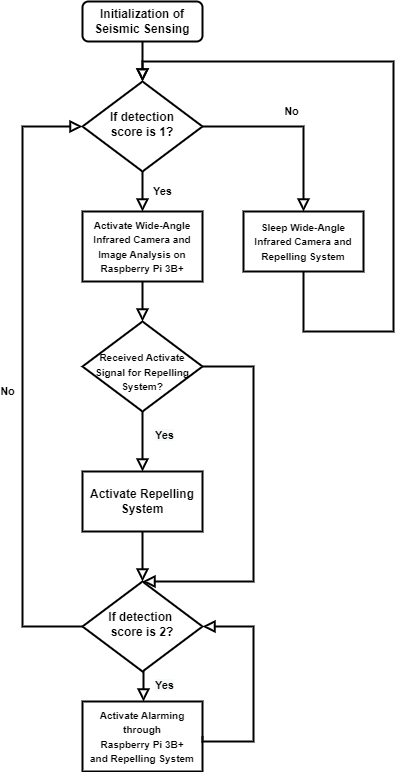

The diagram above was exported from draw.io. Its source (the exported page's mxGraphModel, read from the mxfile embedded in the PNG):
<mxGraphModel dx="910" dy="543" grid="1" gridSize="10" guides="1" tooltips="1" connect="1" arrows="1" fold="1" page="1" pageScale="1" pageWidth="827" pageHeight="1169" math="0" shadow="0">
  <root>
    <mxCell id="WIyWlLk6GJQsqaUBKTNV-0" />
    <mxCell id="WIyWlLk6GJQsqaUBKTNV-1" parent="WIyWlLk6GJQsqaUBKTNV-0" />
    <mxCell id="WIyWlLk6GJQsqaUBKTNV-2" value="" style="rounded=0;html=1;jettySize=auto;orthogonalLoop=1;fontSize=11;endArrow=block;endFill=0;endSize=8;strokeWidth=2;shadow=0;labelBackgroundColor=none;edgeStyle=orthogonalEdgeStyle;" parent="WIyWlLk6GJQsqaUBKTNV-1" source="WIyWlLk6GJQsqaUBKTNV-3" target="WIyWlLk6GJQsqaUBKTNV-6" edge="1">
      <mxGeometry relative="1" as="geometry" />
    </mxCell>
    <mxCell id="WIyWlLk6GJQsqaUBKTNV-3" value="&lt;b&gt;Initialization of Seismic Sensing&lt;/b&gt;" style="rounded=1;whiteSpace=wrap;html=1;fontSize=12;glass=0;strokeWidth=2;shadow=0;" parent="WIyWlLk6GJQsqaUBKTNV-1" vertex="1">
      <mxGeometry x="259" y="60" width="120" height="40" as="geometry" />
    </mxCell>
    <mxCell id="WIyWlLk6GJQsqaUBKTNV-4" value="&lt;b&gt;Yes&lt;/b&gt;" style="rounded=0;html=1;jettySize=auto;orthogonalLoop=1;fontSize=11;endArrow=block;endFill=0;endSize=8;strokeWidth=2;shadow=0;labelBackgroundColor=none;edgeStyle=orthogonalEdgeStyle;entryX=0.5;entryY=0;entryDx=0;entryDy=0;" parent="WIyWlLk6GJQsqaUBKTNV-1" source="WIyWlLk6GJQsqaUBKTNV-6" target="tGhtsigiDevVgT8q6Wp5-0" edge="1">
      <mxGeometry y="20" relative="1" as="geometry">
        <mxPoint as="offset" />
        <mxPoint x="329" y="270" as="targetPoint" />
        <Array as="points">
          <mxPoint x="319" y="270" />
          <mxPoint x="319" y="270" />
        </Array>
      </mxGeometry>
    </mxCell>
    <mxCell id="WIyWlLk6GJQsqaUBKTNV-5" value="&lt;b&gt;No&lt;/b&gt;" style="edgeStyle=orthogonalEdgeStyle;rounded=0;html=1;jettySize=auto;orthogonalLoop=1;fontSize=11;endArrow=block;endFill=0;endSize=8;strokeWidth=2;shadow=0;labelBackgroundColor=none;entryX=0.5;entryY=0;entryDx=0;entryDy=0;" parent="WIyWlLk6GJQsqaUBKTNV-1" source="WIyWlLk6GJQsqaUBKTNV-6" target="tGhtsigiDevVgT8q6Wp5-11" edge="1">
      <mxGeometry x="-0.0476" y="15" relative="1" as="geometry">
        <mxPoint as="offset" />
        <mxPoint x="459" y="185" as="targetPoint" />
        <Array as="points">
          <mxPoint x="480" y="185" />
        </Array>
      </mxGeometry>
    </mxCell>
    <mxCell id="WIyWlLk6GJQsqaUBKTNV-6" value="&lt;b&gt;If detection &lt;br&gt;score is 1?&lt;/b&gt;" style="rhombus;whiteSpace=wrap;html=1;shadow=0;fontFamily=Helvetica;fontSize=12;align=center;strokeWidth=2;spacing=6;spacingTop=-4;" parent="WIyWlLk6GJQsqaUBKTNV-1" vertex="1">
      <mxGeometry x="259" y="140" width="120" height="90" as="geometry" />
    </mxCell>
    <mxCell id="tGhtsigiDevVgT8q6Wp5-0" value="&lt;font style=&quot;font-size: 10px;&quot;&gt;&lt;b&gt;Activate Wide-Angle Infrared Camera and Image Analysis on Raspberry Pi 3B+&lt;/b&gt;&lt;/font&gt;" style="rounded=0;whiteSpace=wrap;html=1;strokeWidth=2;" parent="WIyWlLk6GJQsqaUBKTNV-1" vertex="1">
      <mxGeometry x="259" y="270" width="120" height="70" as="geometry" />
    </mxCell>
    <mxCell id="tGhtsigiDevVgT8q6Wp5-7" value="&lt;b&gt;If detection&amp;nbsp;&lt;br&gt;score is 2?&lt;/b&gt;" style="rhombus;whiteSpace=wrap;html=1;shadow=0;fontFamily=Helvetica;fontSize=12;align=center;strokeWidth=2;spacing=6;spacingTop=-4;" parent="WIyWlLk6GJQsqaUBKTNV-1" vertex="1">
      <mxGeometry x="259" y="640" width="120" height="90" as="geometry" />
    </mxCell>
    <mxCell id="tGhtsigiDevVgT8q6Wp5-8" value="" style="rounded=0;html=1;jettySize=auto;orthogonalLoop=1;fontSize=11;endArrow=block;endFill=0;endSize=8;strokeWidth=2;shadow=0;labelBackgroundColor=none;edgeStyle=orthogonalEdgeStyle;exitX=0.5;exitY=1;exitDx=0;exitDy=0;" parent="WIyWlLk6GJQsqaUBKTNV-1" source="tGhtsigiDevVgT8q6Wp5-0" edge="1">
      <mxGeometry y="20" relative="1" as="geometry">
        <mxPoint as="offset" />
        <mxPoint x="318.70000000000005" y="430" as="sourcePoint" />
        <mxPoint x="319" y="380" as="targetPoint" />
        <Array as="points" />
      </mxGeometry>
    </mxCell>
    <mxCell id="tGhtsigiDevVgT8q6Wp5-9" value="&lt;font style=&quot;font-size: 10px;&quot;&gt;&lt;b&gt;Activate Alarming through &lt;br&gt;Raspberry Pi 3B+ &lt;br&gt;and Repelling System&lt;/b&gt;&lt;/font&gt;" style="rounded=0;whiteSpace=wrap;html=1;strokeWidth=2;" parent="WIyWlLk6GJQsqaUBKTNV-1" vertex="1">
      <mxGeometry x="259" y="760" width="120" height="70" as="geometry" />
    </mxCell>
    <mxCell id="tGhtsigiDevVgT8q6Wp5-10" value="" style="rounded=0;html=1;jettySize=auto;orthogonalLoop=1;fontSize=11;endArrow=block;endFill=0;endSize=8;strokeWidth=2;shadow=0;labelBackgroundColor=none;edgeStyle=orthogonalEdgeStyle;exitX=0.5;exitY=1;exitDx=0;exitDy=0;" parent="WIyWlLk6GJQsqaUBKTNV-1" edge="1" source="tGhtsigiDevVgT8q6Wp5-7">
      <mxGeometry y="20" relative="1" as="geometry">
        <mxPoint as="offset" />
        <mxPoint x="319.99999999999994" y="800" as="sourcePoint" />
        <mxPoint x="320" y="760" as="targetPoint" />
        <Array as="points">
          <mxPoint x="320" y="730" />
        </Array>
      </mxGeometry>
    </mxCell>
    <mxCell id="tGhtsigiDevVgT8q6Wp5-11" value="&lt;font style=&quot;font-size: 10px;&quot;&gt;&lt;b&gt;Sleep Wide-Angle &lt;br&gt;Infrared Camera and &lt;br&gt;Repelling System&lt;/b&gt;&lt;/font&gt;" style="rounded=0;whiteSpace=wrap;html=1;strokeWidth=2;" parent="WIyWlLk6GJQsqaUBKTNV-1" vertex="1">
      <mxGeometry x="420" y="270" width="120" height="60" as="geometry" />
    </mxCell>
    <mxCell id="tGhtsigiDevVgT8q6Wp5-15" value="&lt;span style=&quot;color: rgb(0, 0, 0); font-family: helvetica; font-size: 11px; font-style: normal; letter-spacing: normal; text-align: center; text-indent: 0px; text-transform: none; word-spacing: 0px; background-color: rgb(248, 249, 250); display: inline; float: none;&quot;&gt;&lt;b&gt;Yes&lt;/b&gt;&lt;/span&gt;" style="text;whiteSpace=wrap;html=1;" parent="WIyWlLk6GJQsqaUBKTNV-1" vertex="1">
      <mxGeometry x="330" y="730" width="40" height="30" as="geometry" />
    </mxCell>
    <mxCell id="tGhtsigiDevVgT8q6Wp5-17" value="&lt;b&gt;No&lt;/b&gt;" style="edgeStyle=orthogonalEdgeStyle;rounded=0;html=1;jettySize=auto;orthogonalLoop=1;fontSize=11;endArrow=block;endFill=0;endSize=8;strokeWidth=2;shadow=0;labelBackgroundColor=none;exitX=0;exitY=0.5;exitDx=0;exitDy=0;entryX=0;entryY=0.5;entryDx=0;entryDy=0;" parent="WIyWlLk6GJQsqaUBKTNV-1" source="tGhtsigiDevVgT8q6Wp5-7" target="WIyWlLk6GJQsqaUBKTNV-6" edge="1">
      <mxGeometry x="-0.0476" y="15" relative="1" as="geometry">
        <mxPoint as="offset" />
        <mxPoint x="379.00000000000006" y="759.88" as="sourcePoint" />
        <mxPoint x="259" y="190" as="targetPoint" />
        <Array as="points">
          <mxPoint x="199" y="685" />
          <mxPoint x="199" y="185" />
        </Array>
      </mxGeometry>
    </mxCell>
    <mxCell id="tGhtsigiDevVgT8q6Wp5-21" value="" style="edgeStyle=orthogonalEdgeStyle;rounded=0;html=1;jettySize=auto;orthogonalLoop=1;fontSize=11;endArrow=block;endFill=0;endSize=8;strokeWidth=2;shadow=0;labelBackgroundColor=none;entryX=0.5;entryY=0;entryDx=0;entryDy=0;exitX=0.5;exitY=1;exitDx=0;exitDy=0;" parent="WIyWlLk6GJQsqaUBKTNV-1" source="tGhtsigiDevVgT8q6Wp5-11" target="WIyWlLk6GJQsqaUBKTNV-6" edge="1">
      <mxGeometry y="10" relative="1" as="geometry">
        <mxPoint as="offset" />
        <mxPoint x="523" y="430" as="sourcePoint" />
        <mxPoint x="873" y="120" as="targetPoint" />
        <Array as="points">
          <mxPoint x="480" y="390" />
          <mxPoint x="570" y="390" />
          <mxPoint x="570" y="120" />
          <mxPoint x="319" y="120" />
        </Array>
      </mxGeometry>
    </mxCell>
    <mxCell id="tGhtsigiDevVgT8q6Wp5-22" value="" style="rounded=0;html=1;jettySize=auto;orthogonalLoop=1;fontSize=11;endArrow=block;endFill=0;endSize=8;strokeWidth=2;shadow=0;labelBackgroundColor=none;edgeStyle=orthogonalEdgeStyle;exitX=1;exitY=0.5;exitDx=0;exitDy=0;entryX=1;entryY=0.5;entryDx=0;entryDy=0;" parent="WIyWlLk6GJQsqaUBKTNV-1" source="tGhtsigiDevVgT8q6Wp5-9" target="tGhtsigiDevVgT8q6Wp5-7" edge="1">
      <mxGeometry y="20" relative="1" as="geometry">
        <mxPoint as="offset" />
        <mxPoint x="379" y="980" as="sourcePoint" />
        <mxPoint x="399" y="1150" as="targetPoint" />
        <Array as="points">
          <mxPoint x="379" y="800" />
          <mxPoint x="430" y="800" />
          <mxPoint x="430" y="685" />
        </Array>
      </mxGeometry>
    </mxCell>
    <mxCell id="U4TxhG3Cs-bhtYgcjuUo-1" value="&lt;font style=&quot;font-size: 10px&quot;&gt;&lt;b&gt;&lt;br&gt;Received Activate&lt;br&gt;Signal for Repelling&lt;br&gt;System?&lt;/b&gt;&lt;/font&gt;" style="rhombus;whiteSpace=wrap;html=1;shadow=0;fontFamily=Helvetica;fontSize=12;align=center;strokeWidth=2;spacing=6;spacingTop=-4;" parent="WIyWlLk6GJQsqaUBKTNV-1" vertex="1">
      <mxGeometry x="259" y="380" width="120" height="90" as="geometry" />
    </mxCell>
    <mxCell id="U4TxhG3Cs-bhtYgcjuUo-2" value="&lt;b&gt;Activate Repelling System&lt;/b&gt;" style="rounded=0;whiteSpace=wrap;html=1;strokeWidth=2;" parent="WIyWlLk6GJQsqaUBKTNV-1" vertex="1">
      <mxGeometry x="259" y="530" width="120" height="60" as="geometry" />
    </mxCell>
    <mxCell id="U4TxhG3Cs-bhtYgcjuUo-4" value="" style="rounded=0;html=1;jettySize=auto;orthogonalLoop=1;fontSize=11;endArrow=block;endFill=0;endSize=8;strokeWidth=2;shadow=0;labelBackgroundColor=none;edgeStyle=orthogonalEdgeStyle;exitX=0.5;exitY=1;exitDx=0;exitDy=0;" parent="WIyWlLk6GJQsqaUBKTNV-1" source="U4TxhG3Cs-bhtYgcjuUo-1" edge="1">
      <mxGeometry y="20" relative="1" as="geometry">
        <mxPoint as="offset" />
        <mxPoint x="319" y="570" as="sourcePoint" />
        <mxPoint x="319" y="530" as="targetPoint" />
        <Array as="points" />
      </mxGeometry>
    </mxCell>
    <mxCell id="U4TxhG3Cs-bhtYgcjuUo-5" value="&lt;span style=&quot;color: rgb(0, 0, 0); font-family: helvetica; font-size: 11px; font-style: normal; letter-spacing: normal; text-align: center; text-indent: 0px; text-transform: none; word-spacing: 0px; background-color: rgb(248, 249, 250); display: inline; float: none;&quot;&gt;&lt;b&gt;Yes&lt;/b&gt;&lt;/span&gt;" style="text;whiteSpace=wrap;html=1;" parent="WIyWlLk6GJQsqaUBKTNV-1" vertex="1">
      <mxGeometry x="330" y="480" width="40" height="30" as="geometry" />
    </mxCell>
    <mxCell id="U4TxhG3Cs-bhtYgcjuUo-6" value="" style="rounded=0;html=1;jettySize=auto;orthogonalLoop=1;fontSize=11;endArrow=block;endFill=0;endSize=8;strokeWidth=2;shadow=0;labelBackgroundColor=none;edgeStyle=orthogonalEdgeStyle;exitX=0.5;exitY=1;exitDx=0;exitDy=0;" parent="WIyWlLk6GJQsqaUBKTNV-1" edge="1" source="U4TxhG3Cs-bhtYgcjuUo-2">
      <mxGeometry y="20" relative="1" as="geometry">
        <mxPoint as="offset" />
        <mxPoint x="318.52" y="670" as="sourcePoint" />
        <mxPoint x="319" y="640" as="targetPoint" />
        <Array as="points" />
      </mxGeometry>
    </mxCell>
    <mxCell id="U4TxhG3Cs-bhtYgcjuUo-11" value="" style="rounded=0;html=1;jettySize=auto;orthogonalLoop=1;fontSize=11;endArrow=block;endFill=0;endSize=8;strokeWidth=2;shadow=0;labelBackgroundColor=none;edgeStyle=orthogonalEdgeStyle;entryX=0.5;entryY=0;entryDx=0;entryDy=0;exitX=1;exitY=0.5;exitDx=0;exitDy=0;" parent="WIyWlLk6GJQsqaUBKTNV-1" source="U4TxhG3Cs-bhtYgcjuUo-1" target="tGhtsigiDevVgT8q6Wp5-7" edge="1">
      <mxGeometry y="20" relative="1" as="geometry">
        <mxPoint as="offset" />
        <mxPoint x="379" y="520" as="sourcePoint" />
        <mxPoint x="420" y="680" as="targetPoint" />
        <Array as="points">
          <mxPoint x="430" y="425" />
          <mxPoint x="430" y="640" />
        </Array>
      </mxGeometry>
    </mxCell>
  </root>
</mxGraphModel>